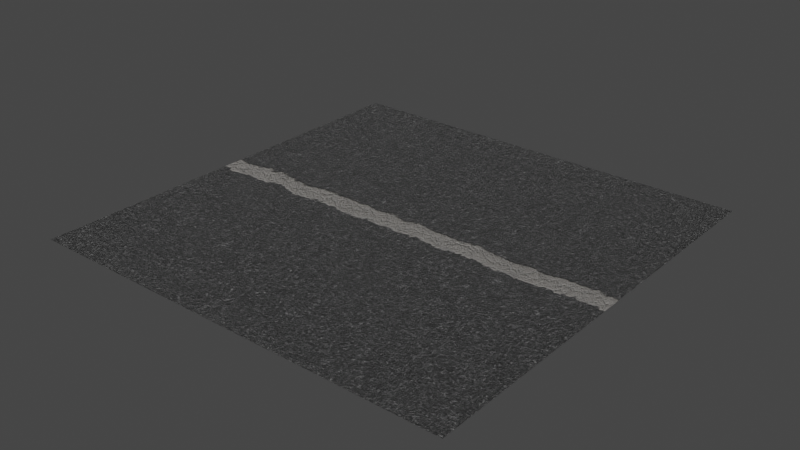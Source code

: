 # Source: blend.blend  (saved by Blender 3.5.10; exported with 4.5.12 LTS)
import bpy
from mathutils import Matrix  # noqa: F401  (used for matrix-valued properties, if any)

bpy.ops.wm.read_factory_settings(use_empty=True)
scene = bpy.context.scene
scene.name = 'Scene'

# ---- materials (node trees are filled in below, after node groups)
mat_miti = bpy.data.materials.new('miti')
mat_miti.use_transparent_shadow = False

# ---- material node trees
mat_miti.use_nodes = True; mat_miti.node_tree.nodes.clear()
_N = mat_miti.node_tree.nodes; _L = mat_miti.node_tree.links
n0 = _N.new('ShaderNodeMapping'); n0.name = 'マッピング'; n0.location = (-4, 82)
n1 = _N.new('ShaderNodeMath'); n1.name = '数式.002'; n1.location = (379, 310)
n1.operation = 'MULTIPLY'
n1.inputs[1].default_value = -1.0
n1.inputs[2].default_value = 0.1
n2 = _N.new('ShaderNodeSeparateXYZ'); n2.name = 'XYZ分離'; n2.location = (160, 351)
n3 = _N.new('ShaderNodeMath'); n3.name = '数式.001'; n3.location = (599, 326)
n3.operation = 'COMPARE'
n4 = _N.new('ShaderNodeValue'); n4.name = '値'; n4.location = (-42, 617)
n4.label = 'space'
n4.width = 100
n4.outputs[0].default_value = 0.0
n5 = _N.new('ShaderNodeValue'); n5.name = '値.001'; n5.location = (-39, 520)
n5.label = 'width'
n5.width = 100
n5.outputs[0].default_value = 0.05
n6 = _N.new('ShaderNodeTexVoronoi'); n6.name = 'ボロノイテクスチャ'; n6.location = (176, 122)
n6.feature = 'DISTANCE_TO_EDGE'
n6.inputs[2].default_value = 17.0
n7 = _N.new('ShaderNodeTexVoronoi'); n7.name = 'ボロノイテクスチャ.001'; n7.location = (186, -99)
n7.feature = 'SMOOTH_F1'
n7.inputs[2].default_value = 200.0
n8 = _N.new('ShaderNodeMix'); n8.name = 'ミックス.001'; n8.location = (-224, 62)
n8.data_type = 'RGBA'
n8.blend_type = 'LINEAR_LIGHT'
n8.inputs[0].default_value = 0.1
n9 = _N.new('ShaderNodeTexNoise'); n9.name = 'ノイズテクスチャ'; n9.location = (-446, -142)
n9.inputs[3].default_value = 16.0
n9.inputs[4].default_value = 0.8
n10 = _N.new('ShaderNodeTexCoord'); n10.name = 'テクスチャ座標'; n10.location = (-724, 45)
n11 = _N.new('ShaderNodeMix'); n11.name = 'ミックス'; n11.location = (889, 370)
n11.hide = True
n11.data_type = 'RGBA'
n12 = _N.new('ShaderNodeValToRGB'); n12.name = 'カラーランプ'; n12.location = (396, 128)
while len(n12.color_ramp.elements) > 1: n12.color_ramp.elements.remove(n12.color_ramp.elements[-1])
n12.color_ramp.elements[0].position = 0.0; n12.color_ramp.elements[0].color = (0.0, 0.0, 0.0, 1.0)
_e = n12.color_ramp.elements.new(0.03927); _e.color = (1.0, 1.0, 1.0, 1.0)
n13 = _N.new('ShaderNodeValToRGB'); n13.name = 'カラーランプ.001'; n13.location = (406, -93)
while len(n13.color_ramp.elements) > 1: n13.color_ramp.elements.remove(n13.color_ramp.elements[-1])
n13.color_ramp.elements[0].position = 0.2779; n13.color_ramp.elements[0].color = (0.0, 0.0, 0.0, 1.0)
_e = n13.color_ramp.elements.new(0.5544); _e.color = (0.1217, 0.09605, 0.09235, 1.0)
_e = n13.color_ramp.elements.new(0.8308); _e.color = (1.0, 1.0, 1.0, 1.0)
n14 = _N.new('ShaderNodeMix'); n14.name = 'ミックス.002'; n14.location = (1176, 137)
n14.data_type = 'RGBA'
n14.clamp_factor = False
n14.inputs[7].default_value = (0.5, 0.4748, 0.4487, 1.0)
n15 = _N.new('ShaderNodeOutputMaterial'); n15.name = 'マテリアル出力'; n15.location = (1823, 14)
n16 = _N.new('ShaderNodeBsdfPrincipled'); n16.name = 'プリンシプルBSDF.001'; n16.location = (1422, 87)
n16.distribution = 'GGX'
n16.subsurface_method = 'RANDOM_WALK_SKIN'
n16.inputs[3].default_value = 1.45
n16.inputs[27].default_value = (0.0, 0.0, 0.0, 1.0)
n16.inputs[28].default_value = 1.0
n17 = _N.new('ShaderNodeMath'); n17.name = '数式.003'; n17.location = (929, 159)
n17.operation = 'MULTIPLY'
n18 = _N.new('ShaderNodeMath'); n18.name = '数式.004'; n18.location = (848, -43)
n19 = _N.new('ShaderNodeBump'); n19.name = 'バンプ'; n19.location = (1183, -230)
n19.inputs[1].default_value = 1.0
n19.inputs[2].default_value = 1.0
n20 = _N.new('ShaderNodeMath'); n20.name = '数式'; n20.location = (609, 514)
n20.operation = 'COMPARE'
_L.new(n0.outputs[0], n6.inputs[0])
_L.new(n8.outputs[2], n0.inputs[0])
_L.new(n0.outputs[0], n2.inputs[0])
_L.new(n2.outputs[1], n20.inputs[0])
_L.new(n1.outputs[0], n3.inputs[0])
_L.new(n2.outputs[1], n1.inputs[0])
_L.new(n20.outputs[0], n11.inputs[6])
_L.new(n3.outputs[0], n11.inputs[7])
_L.new(n4.outputs[0], n20.inputs[1])
_L.new(n4.outputs[0], n3.inputs[1])
_L.new(n5.outputs[0], n20.inputs[2])
_L.new(n5.outputs[0], n3.inputs[2])
_L.new(n6.outputs[0], n12.inputs[0])
_L.new(n0.outputs[0], n7.inputs[0])
_L.new(n7.outputs[0], n13.inputs[0])
_L.new(n10.outputs[3], n9.inputs[0])
_L.new(n10.outputs[3], n8.inputs[6])
_L.new(n9.outputs[1], n8.inputs[7])
_L.new(n11.outputs[2], n17.inputs[0])
_L.new(n12.outputs[0], n17.inputs[1])
_L.new(n18.outputs[0], n14.inputs[6])
_L.new(n17.outputs[0], n14.inputs[0])
_L.new(n16.outputs[0], n15.inputs[0])
_L.new(n14.outputs[2], n16.inputs[0])
_L.new(n13.outputs[0], n18.inputs[0])
_L.new(n17.outputs[0], n18.inputs[1])
_L.new(n19.outputs[0], n16.inputs[5])
_L.new(n18.outputs[0], n19.inputs[3])
n15.is_active_output = True

# ---- world
world_world = bpy.data.worlds.new('World'); scene.world = world_world
world_world.use_nodes = True; world_world.node_tree.nodes.clear()
_N = world_world.node_tree.nodes; _L = world_world.node_tree.links
n0 = _N.new('ShaderNodeOutputWorld'); n0.name = 'World Output'; n0.location = (300, 300)
n1 = _N.new('ShaderNodeBackground'); n1.name = 'Background'; n1.location = (10, 300)
n1.inputs[0].default_value = (0.05088, 0.05088, 0.05088, 1.0)
_L.new(n1.outputs[0], n0.inputs[0])
n0.is_active_output = True
world_world.color = (0.05088, 0.05088, 0.05088)
world_world.use_sun_shadow = False
world_world.sun_shadow_jitter_overblur = 0.0

# ---- meshes
me_x = bpy.data.meshes.new('平面')
me_x.from_pydata([(-1.0, -1.0, 0.0), (1.0, -1.0, 0.0), (-1.0, 1.0, 0.0), (1.0, 1.0, 0.0)], [], [(0, 1, 3, 2)])
_uv = me_x.uv_layers.new(name='UVマップ')
_uv.uv.foreach_set('vector', [0.0, 0.0, 1.0, 0.0, 1.0, 1.0, 0.0, 1.0])
me_x.materials.append(mat_miti)
me_x.update()

# ---- objects
ob_x = bpy.data.objects.new('平面', me_x)

# ---- transforms, parenting, visibility, modifiers, constraints
ob_x.location = (0.0, 0.0, 0.0)
ob_x.scale = (5.0, 5.0, 1.0)

# ---- collection membership
scene.collection.objects.link(ob_x)

# ---- scene / render settings (as saved in the file)
scene.frame_start = 1; scene.frame_end = 250; scene.frame_set(1)
scene.render.engine = 'BLENDER_EEVEE_NEXT'
scene.cycles.sampling_pattern = 'TABULATED_SOBOL'
scene.view_settings.view_transform = 'Filmic'
bpy.context.view_layer.update()

# ---- added for rendering (the .blend has no active camera and no usable light): camera, sun
cam_auto = bpy.data.cameras.new('AutoCamera')
cam_auto.lens = 50.0
cam_auto.sensor_width = 36.0
cam_auto.clip_end = 1000.0
ob_auto_camera = bpy.data.objects.new('AutoCamera', cam_auto)
scene.collection.objects.link(ob_auto_camera)
ob_auto_camera.location = (13.0847, -15.7016, 10.4677)
ob_auto_camera.rotation_euler = (1.09748, -7.21219e-08, 0.694738)
scene.camera = ob_auto_camera
light_auto_sun = bpy.data.lights.new('AutoSun', 'SUN')
light_auto_sun.energy = 3.0
light_auto_sun.angle = 0.0523599
ob_auto_sun = bpy.data.objects.new('AutoSun', light_auto_sun)
scene.collection.objects.link(ob_auto_sun)
ob_auto_sun.rotation_euler = (0.872665, 0.174533, 0.523599)
bpy.context.view_layer.update()
